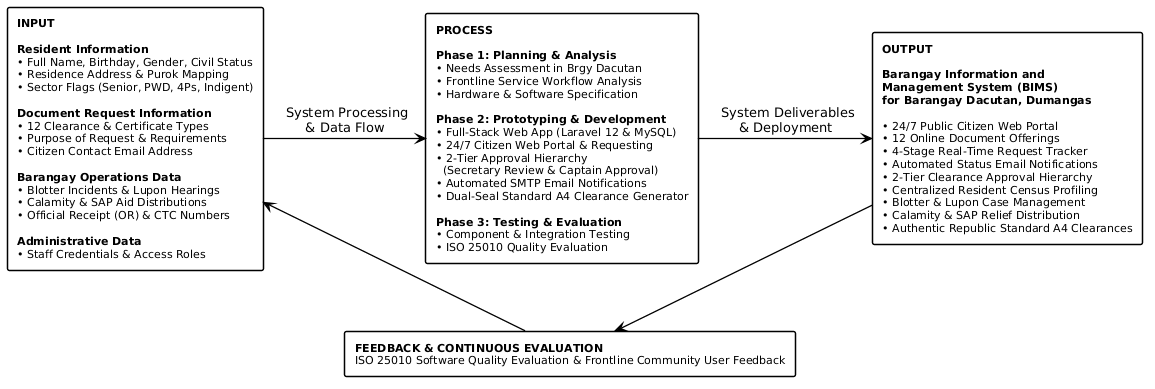

The diagram above was rendered by PlantUML. Its source (embedded in the PNG):
@startuml
skinparam defaultFontName "Segoe UI"
skinparam shadowing false
skinparam monochrome true
skinparam roundCorner 4
skinparam ArrowColor #000000
skinparam ArrowThickness 1.3
skinparam DefaultFontColor #000000


skinparam rectangle {
    BackgroundColor #FFFFFF
    BorderColor #000000
    BorderThickness 1.5
    FontColor #000000
    FontSize 11
}

rectangle "**INPUT**\n\n**Resident Information**\n• Full Name, Birthday, Gender, Civil Status\n• Residence Address & Purok Mapping\n• Sector Flags (Senior, PWD, 4Ps, Indigent)\n\n**Document Request Information**\n• 12 Clearance & Certificate Types\n• Purpose of Request & Requirements\n• Citizen Contact Email Address\n\n**Barangay Operations Data**\n• Blotter Incidents & Lupon Hearings\n• Calamity & SAP Aid Distributions\n• Official Receipt (OR) & CTC Numbers\n\n**Administrative Data**\n• Staff Credentials & Access Roles" as Input

rectangle "**PROCESS**\n\n**Phase 1: Planning & Analysis**\n• Needs Assessment in Brgy Dacutan\n• Frontline Service Workflow Analysis\n• Hardware & Software Specification\n\n**Phase 2: Prototyping & Development**\n• Full-Stack Web App (Laravel 12 & MySQL)\n• 24/7 Citizen Web Portal & Requesting\n• 2-Tier Approval Hierarchy\n  (Secretary Review & Captain Approval)\n• Automated SMTP Email Notifications\n• Dual-Seal Standard A4 Clearance Generator\n\n**Phase 3: Testing & Evaluation**\n• Component & Integration Testing\n• ISO 25010 Quality Evaluation" as Process

rectangle "**OUTPUT**\n\n**Barangay Information and**\n**Management System (BIMS)**\n**for Barangay Dacutan, Dumangas**\n\n• 24/7 Public Citizen Web Portal\n• 12 Online Document Offerings\n• 4-Stage Real-Time Request Tracker\n• Automated Status Email Notifications\n• 2-Tier Clearance Approval Hierarchy\n• Centralized Resident Census Profiling\n• Blotter & Lupon Case Management\n• Calamity & SAP Relief Distribution\n• Authentic Republic Standard A4 Clearances" as Output

rectangle "**FEEDBACK & CONTINUOUS EVALUATION**\nISO 25010 Software Quality Evaluation & Frontline Community User Feedback" as Feedback

Input -right-> Process : " System Processing\n & Data Flow "
Process -right-> Output : " System Deliverables\n & Deployment "

Output -down-> Feedback
Feedback -left-> Input
@enduml